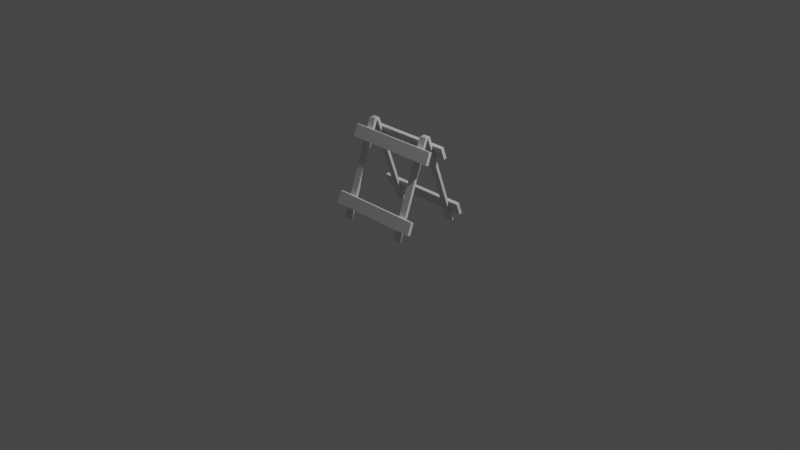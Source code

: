 # Source: RoadBlock01Blendfile.blend  (saved by Blender 2.82.7; exported with 4.5.12 LTS)
import bpy
from mathutils import Matrix  # noqa: F401  (used for matrix-valued properties, if any)

bpy.ops.wm.read_factory_settings(use_empty=True)
scene = bpy.context.scene
scene.name = 'Scene'

# ---- collections
col_collection = bpy.data.collections.new('Collection'); scene.collection.children.link(col_collection)

# ---- materials (node trees are filled in below, after node groups)
mat_material = bpy.data.materials.new('Material')
mat_material.alpha_threshold = 0.0
mat_material.use_transparent_shadow = False
mat_material.line_color = (0.0, 0.0, 0.0, 1.0)

# ---- node groups
ng_auto_smooth = bpy.data.node_groups.new('Auto Smooth', 'GeometryNodeTree')
_s = ng_auto_smooth.interface.new_socket(name='Geometry', in_out='OUTPUT', socket_type='NodeSocketGeometry')
_s = ng_auto_smooth.interface.new_socket(name='Geometry', in_out='INPUT', socket_type='NodeSocketGeometry')
_s = ng_auto_smooth.interface.new_socket(name='Angle', in_out='INPUT', socket_type='NodeSocketFloat')
_s.subtype = 'ANGLE'
_s.min_value = 0.0
_s.max_value = 3.142
ng_auto_smooth.is_modifier = True
_N = ng_auto_smooth.nodes; _L = ng_auto_smooth.links
n0 = _N.new('NodeGroupOutput'); n0.name = 'Group Output'; n0.location = (480, -100)
n1 = _N.new('NodeGroupInput'); n1.name = 'Group Input'; n1.location = (-420, -300)
n2 = _N.new('NodeGroupInput'); n2.name = 'Group Input.001'; n2.location = (-60, -100)
n3 = _N.new('GeometryNodeSetShadeSmooth'); n3.name = 'Set Shade Smooth'; n3.location = (120, -100)
n3.domain = 'EDGE'
n4 = _N.new('GeometryNodeSetShadeSmooth'); n4.name = 'Set Shade Smooth.001'; n4.location = (300, -100)
n5 = _N.new('GeometryNodeInputMeshEdgeAngle'); n5.name = 'Edge Angle'; n5.location = (-420, -220)
n6 = _N.new('GeometryNodeInputEdgeSmooth'); n6.name = 'Is Edge Smooth'; n6.location = (-60, -160)
n7 = _N.new('GeometryNodeInputShadeSmooth'); n7.name = 'Is Face Smooth'; n7.location = (-240, -340)
n8 = _N.new('FunctionNodeBooleanMath'); n8.name = 'Boolean Math'; n8.location = (-60, -220)
n9 = _N.new('FunctionNodeCompare'); n9.name = 'Compare'; n9.location = (-240, -180)
n9.operation = 'LESS_EQUAL'
_L.new(n5.outputs[0], n9.inputs[0])
_L.new(n4.outputs[0], n0.inputs[0])
_L.new(n1.outputs[1], n9.inputs[1])
_L.new(n9.outputs[0], n8.inputs[0])
_L.new(n7.outputs[0], n8.inputs[1])
_L.new(n2.outputs[0], n3.inputs[0])
_L.new(n6.outputs[0], n3.inputs[1])
_L.new(n3.outputs[0], n4.inputs[0])
_L.new(n8.outputs[0], n3.inputs[2])
n0.is_active_output = True

# ---- material node trees
mat_material.use_nodes = True; mat_material.node_tree.nodes.clear()
_N = mat_material.node_tree.nodes; _L = mat_material.node_tree.links
n0 = _N.new('ShaderNodeOutputMaterial'); n0.name = 'Material Output'; n0.location = (300, 300)
n1 = _N.new('ShaderNodeBsdfPrincipled'); n1.name = 'Principled BSDF'; n1.location = (10, 300)
n1.distribution = 'GGX'
n1.subsurface_method = 'BURLEY'
n1.inputs[2].default_value = 0.4
n1.inputs[3].default_value = 1.45
n1.inputs[27].default_value = (0.0, 0.0, 0.0, 1.0)
n1.inputs[28].default_value = 1.0
_L.new(n1.outputs[0], n0.inputs[0])
n0.is_active_output = True

# ---- world
world_world = bpy.data.worlds.new('World'); scene.world = world_world
world_world.use_nodes = True; world_world.node_tree.nodes.clear()
_N = world_world.node_tree.nodes; _L = world_world.node_tree.links
n0 = _N.new('ShaderNodeOutputWorld'); n0.name = 'World Output'; n0.location = (300, 300)
n1 = _N.new('ShaderNodeBackground'); n1.name = 'Background'; n1.location = (10, 300)
n1.inputs[0].default_value = (0.05088, 0.05088, 0.05088, 1.0)
_L.new(n1.outputs[0], n0.inputs[0])
n0.is_active_output = True
world_world.color = (0.05088, 0.05088, 0.05088)
world_world.use_sun_shadow = False
world_world.sun_shadow_jitter_overblur = 0.0

# ---- cameras
cam_camera = bpy.data.cameras.new('Camera')
cam_camera.clip_end = 100.0
cam_camera.ortho_scale = 7.314

# ---- lights
light_light = bpy.data.lights.new('Light', 'POINT')
light_light.transmission_factor = 0.0
light_light.energy = 1000.0
light_light.shadow_soft_size = 0.1
light_light.shadow_maximum_resolution = 0.006
light_light.use_absolute_resolution = True

# ---- meshes
me_cube_003 = bpy.data.meshes.new('Cube.003')
me_cube_003.from_pydata([(-0.3804, -0.004309, 0.9958), (-0.361, -0.004309, 0.9958), (-0.3804, -0.002488, 0.9977), (-0.361, -0.002488, 0.9977), (-0.3329, -0.004309, 0.9958), (-0.3523, -0.004309, 0.9958), (-0.3329, -0.002488, 0.9977), (-0.3523, -0.002488, 0.9977), (0.3804, -0.004309, 0.9958), (0.361, -0.004309, 0.9958), (0.3804, -0.002488, 0.9977), (0.361, -0.002488, 0.9977), (0.3329, -0.004309, 0.9958), (0.3523, -0.004309, 0.9958), (0.3329, -0.002488, 0.9977), (0.3523, -0.002488, 0.9977), (-0.3804, 0.004309, 0.9958), (-0.361, 0.004309, 0.9958), (-0.3804, 0.002488, 0.9977), (-0.361, 0.002488, 0.9977), (-0.3804, 0.0, 0.9983), (-0.361, 0.0, 0.9983), (-0.3329, 0.004309, 0.9958), (-0.3523, 0.004309, 0.9958), (-0.3329, 0.002488, 0.9977), (-0.3523, 0.002488, 0.9977), (-0.3329, 0.0, 0.9983), (-0.3523, 0.0, 0.9983), (-0.361, 0.0, 0.9945), (-0.3804, 0.0, 0.9945), (-0.3523, 0.0, 0.9945), (-0.3329, 0.0, 0.9945), (0.3804, 0.004309, 0.9958), (0.361, 0.004309, 0.9958), (0.3804, 0.002488, 0.9977), (0.361, 0.002488, 0.9977), (0.3804, 0.0, 0.9983), (0.361, 0.0, 0.9983), (0.3329, 0.004309, 0.9958), (0.3523, 0.004309, 0.9958), (0.3329, 0.002488, 0.9977), (0.3523, 0.002488, 0.9977), (0.3329, 0.0, 0.9983), (0.3523, 0.0, 0.9983), (0.361, 0.0, 0.9945), (0.3804, 0.0, 0.9945), (0.3523, 0.0, 0.9945), (0.3329, 0.0, 0.9945), (-0.3165, -0.3524, 0.0), (-0.3968, -0.3524, 0.0), (-0.3165, -0.3786, 0.009297), (-0.3968, -0.3786, 0.009297), (-0.3165, -0.0009798, 0.9919), (-0.3968, -0.0009798, 0.9919), (-0.3165, -0.02722, 1.001), (-0.3968, -0.02722, 1.001), (-0.5151, -0.3418, 0.1132), (-0.5151, -0.2977, 0.2376), (-0.5151, -0.3286, 0.2485), (-0.5151, -0.3727, 0.1241), (-0.5151, -0.1073, 0.775), (-0.5151, -0.06327, 0.8994), (-0.5151, -0.09415, 0.9103), (-0.5151, -0.1382, 0.7859), (-0.3831, -0.01656, 0.9974), (-0.3302, -0.01656, 0.9974), (-0.3302, -0.01559, 1.0), (-0.3831, -0.01559, 1.0), (-0.3831, -0.0009798, 0.9919), (-0.3302, -0.0009798, 0.9919), (0.3165, -0.3524, 0.0), (0.3968, -0.3524, 0.0), (0.3165, -0.3786, 0.009297), (0.3968, -0.3786, 0.009297), (0.3165, -0.0009798, 0.9919), (0.3968, -0.0009798, 0.9919), (0.3165, -0.02722, 1.001), (0.3968, -0.02722, 1.001), (0.5151, -0.3418, 0.1132), (0.5151, -0.2977, 0.2376), (0.5151, -0.3286, 0.2485), (0.5151, -0.3727, 0.1241), (0.5151, -0.1073, 0.775), (0.5151, -0.06327, 0.8994), (0.5151, -0.09415, 0.9103), (0.5151, -0.1382, 0.7859), (0.3831, -0.01656, 0.9974), (0.3302, -0.01656, 0.9974), (0.3302, -0.01559, 1.0), (0.3831, -0.01559, 1.0), (0.3831, -0.0009798, 0.9919), (0.3302, -0.0009798, 0.9919), (-0.3165, 0.3524, 0.0), (-0.3968, 0.3524, 0.0), (-0.3165, 0.3786, 0.009297), (-0.3968, 0.3786, 0.009297), (-0.3165, 0.0009798, 0.9919), (-0.3968, 0.0009798, 0.9919), (-0.3165, 0.02722, 1.001), (-0.3968, 0.02722, 1.001), (-0.5151, 0.3418, 0.1132), (-0.5151, 0.2977, 0.2376), (-0.5151, 0.3286, 0.2485), (-0.5151, 0.3727, 0.1241), (-0.5151, 0.1073, 0.775), (-0.5151, 0.06327, 0.8994), (-0.5151, 0.09415, 0.9103), (-0.5151, 0.1382, 0.7859), (-0.3831, 0.01656, 0.9974), (-0.3302, 0.01656, 0.9974), (-0.3302, 0.01559, 1.0), (-0.3831, 0.01559, 1.0), (-0.3831, 0.0009798, 0.9919), (-0.3302, 0.0009798, 0.9919), (-0.3831, 0.0, 0.9946), (-0.3302, 0.0, 0.9946), (0.3165, 0.3524, 0.0), (0.3968, 0.3524, 0.0), (0.3165, 0.3786, 0.009297), (0.3968, 0.3786, 0.009297), (0.3165, 0.0009798, 0.9919), (0.3968, 0.0009798, 0.9919), (0.3165, 0.02722, 1.001), (0.3968, 0.02722, 1.001), (0.5151, 0.3418, 0.1132), (0.5151, 0.2977, 0.2376), (0.5151, 0.3286, 0.2485), (0.5151, 0.3727, 0.1241), (0.5151, 0.1073, 0.775), (0.5151, 0.06327, 0.8994), (0.5151, 0.09415, 0.9103), (0.5151, 0.1382, 0.7859), (0.3831, 0.01656, 0.9974), (0.3302, 0.01656, 0.9974), (0.3302, 0.01559, 1.0), (0.3831, 0.01559, 1.0), (0.3831, 0.0009798, 0.9919), (0.3302, 0.0009798, 0.9919), (0.3831, 0.0, 0.9946), (0.3302, 0.0, 0.9946)], [], [(0, 1, 3, 2), (2, 3, 21, 20), (4, 6, 7, 5), (6, 26, 27, 7), (20, 29, 0, 2), (1, 28, 21, 3), (30, 5, 7, 27), (31, 26, 6, 4), (8, 10, 11, 9), (10, 36, 37, 11), (12, 13, 15, 14), (14, 15, 43, 42), (36, 10, 8, 45), (9, 11, 37, 44), (46, 43, 15, 13), (47, 12, 14, 42), (16, 18, 19, 17), (18, 20, 21, 19), (22, 23, 25, 24), (24, 25, 27, 26), (20, 18, 16, 29), (17, 19, 21, 28), (30, 27, 25, 23), (31, 22, 24, 26), (32, 33, 35, 34), (34, 35, 37, 36), (38, 40, 41, 39), (40, 42, 43, 41), (36, 45, 32, 34), (33, 44, 37, 35), (46, 39, 41, 43), (47, 42, 40, 38), (48, 52, 54, 50), (51, 50, 54, 55), (55, 54, 52, 53), (53, 49, 51, 55), (49, 48, 50, 51), (53, 52, 48, 49), (81, 80, 58, 59), (57, 56, 59, 58), (85, 84, 62, 63), (61, 60, 63, 62), (62, 84, 83, 61), (82, 60, 61, 83), (78, 81, 59, 56), (58, 80, 79, 57), (78, 56, 57, 79), (128, 104, 107, 131), (67, 66, 115, 114), (69, 68, 114, 115), (68, 64, 67, 114), (65, 69, 115, 66), (64, 65, 66, 67), (70, 72, 76, 74), (73, 77, 76, 72), (77, 75, 74, 76), (75, 77, 73, 71), (71, 73, 72, 70), (75, 71, 70, 74), (79, 80, 81, 78), (83, 84, 85, 82), (89, 138, 139, 88), (91, 139, 138, 90), (90, 138, 89, 86), (87, 88, 139, 91), (86, 89, 88, 87), (92, 94, 98, 96), (95, 99, 98, 94), (99, 97, 96, 98), (97, 99, 95, 93), (93, 95, 94, 92), (97, 93, 92, 96), (127, 103, 102, 126), (101, 102, 103, 100), (131, 107, 106, 130), (105, 106, 107, 104), (105, 129, 130, 106), (128, 129, 105, 104), (124, 100, 103, 127), (101, 125, 126, 102), (124, 125, 101, 100), (111, 114, 115, 110), (113, 115, 114, 112), (112, 114, 111, 108), (109, 110, 115, 113), (108, 111, 110, 109), (116, 120, 122, 118), (119, 118, 122, 123), (123, 122, 120, 121), (121, 117, 119, 123), (117, 116, 118, 119), (121, 120, 116, 117), (125, 124, 127, 126), (129, 128, 131, 130), (135, 134, 139, 138), (137, 136, 138, 139), (136, 132, 135, 138), (133, 137, 139, 134), (132, 133, 134, 135), (82, 85, 63, 60)])
me_cube_003.polygons.foreach_set('use_smooth', [True] * 100)
_k = set([(0, 2), (1, 3), (2, 20), (3, 21), (4, 6), (5, 7), (6, 26), (7, 27), (8, 10), (9, 11), (10, 36), (11, 37), (12, 14), (13, 15), (14, 42), (15, 43), (16, 18), (17, 19), (18, 20), (19, 21), (22, 24), (23, 25), (24, 26), (25, 27), (32, 34), (33, 35), (34, 36), (35, 37), (38, 40), (39, 41), (40, 42), (41, 43)])
me_cube_003.attributes.new('sharp_edge', 'BOOLEAN', 'EDGE').data.foreach_set('value', [ (min(e.vertices), max(e.vertices)) in _k for e in me_cube_003.edges])
_uv = me_cube_003.uv_layers.new(name='UVMap')
_uv.uv.foreach_set('vector', [0.7977, 0.6413, 0.7867, 0.6413, 0.7867, 0.6399, 0.7977, 0.6399, 0.7977, 0.6399, 0.7867, 0.6399, 0.7867, 0.6384, 0.7977, 0.6384, 0.8653, 0.6352, 0.8638, 0.6352, 0.8638, 0.6241, 0.8653, 0.6241, 0.8638, 0.6352, 0.8624, 0.6352, 0.8624, 0.6241, 0.8638, 0.6241, 0.8551, 0.6384, 0.853, 0.6379, 0.8544, 0.6357, 0.8551, 0.637, 0.8451, 0.6402, 0.845, 0.6377, 0.8471, 0.6382, 0.8464, 0.6395, 0.8504, 0.6377, 0.8518, 0.6355, 0.8525, 0.6368, 0.8525, 0.6382, 0.8583, 0.6383, 0.8604, 0.6377, 0.8604, 0.6392, 0.8597, 0.6404, 0.8589, 0.6352, 0.8574, 0.6352, 0.8574, 0.6241, 0.8589, 0.6241, 0.8574, 0.6352, 0.856, 0.6352, 0.856, 0.6241, 0.8574, 0.6241, 0.8093, 0.6413, 0.7983, 0.6413, 0.7983, 0.6399, 0.8093, 0.6399, 0.8093, 0.6399, 0.7983, 0.6399, 0.7983, 0.6384, 0.8093, 0.6384, 0.8578, 0.6384, 0.8571, 0.6397, 0.8558, 0.6404, 0.8557, 0.6379, 0.8437, 0.6355, 0.8445, 0.6368, 0.8445, 0.6382, 0.8424, 0.6377, 0.8397, 0.6381, 0.8418, 0.6375, 0.8418, 0.639, 0.8411, 0.6402, 0.8477, 0.6377, 0.849, 0.6355, 0.8498, 0.6368, 0.8498, 0.6382, 0.7977, 0.6355, 0.7977, 0.637, 0.7867, 0.637, 0.7867, 0.6355, 0.7977, 0.637, 0.7977, 0.6384, 0.7867, 0.6384, 0.7867, 0.637, 0.8594, 0.6352, 0.8594, 0.6241, 0.8609, 0.6241, 0.8609, 0.6352, 0.8609, 0.6352, 0.8609, 0.6241, 0.8624, 0.6241, 0.8624, 0.6352, 0.8551, 0.6384, 0.8544, 0.6397, 0.8531, 0.6404, 0.853, 0.6379, 0.8464, 0.6355, 0.8471, 0.6368, 0.8471, 0.6382, 0.845, 0.6377, 0.8504, 0.6377, 0.8525, 0.6382, 0.8518, 0.6395, 0.8505, 0.6402, 0.8583, 0.6383, 0.8584, 0.6357, 0.8597, 0.6364, 0.8604, 0.6377, 0.853, 0.6352, 0.853, 0.6241, 0.8545, 0.6241, 0.8545, 0.6352, 0.8545, 0.6352, 0.8545, 0.6241, 0.856, 0.6241, 0.856, 0.6352, 0.8093, 0.6355, 0.8093, 0.637, 0.7983, 0.637, 0.7983, 0.6355, 0.8093, 0.637, 0.8093, 0.6384, 0.7983, 0.6384, 0.7983, 0.637, 0.8578, 0.6384, 0.8557, 0.6379, 0.8571, 0.6357, 0.8578, 0.637, 0.8425, 0.6402, 0.8424, 0.6377, 0.8445, 0.6382, 0.8437, 0.6395, 0.8397, 0.6381, 0.8398, 0.6355, 0.8411, 0.6362, 0.8418, 0.6375, 0.8477, 0.6377, 0.8498, 0.6382, 0.849, 0.6395, 0.8478, 0.6402, 0.1792, 0.392, 0.1792, 0.9765, 0.1637, 0.9765, 0.1638, 0.392, 0.1192, 0.392, 0.1638, 0.392, 0.1637, 0.9765, 0.1192, 0.9765, 0.1192, 0.9765, 0.1637, 0.9765, 0.1637, 0.992, 0.1192, 0.992, 0.1037, 0.9765, 0.1037, 0.392, 0.1192, 0.392, 0.1192, 0.9765, 0.1192, 0.3765, 0.1638, 0.3765, 0.1638, 0.392, 0.1192, 0.392, 0.1037, 0.9765, 0.05913, 0.9765, 0.05913, 0.392, 0.1037, 0.392, 0.6496, 0.02756, 0.6496, 0.1009, 0.07733, 0.1009, 0.07733, 0.02756, 0.05913, 0.1009, 0.05913, 0.02756, 0.07733, 0.02756, 0.07733, 0.1009, 0.6496, 0.2111, 0.6496, 0.2845, 0.07733, 0.2845, 0.07733, 0.2111, 0.05913, 0.2845, 0.05913, 0.2111, 0.07733, 0.2111, 0.07733, 0.2845, 0.07733, 0.2845, 0.6496, 0.2845, 0.6496, 0.3027, 0.07733, 0.3027, 0.6496, 0.376, 0.07733, 0.376, 0.07733, 0.3027, 0.6496, 0.3027, 0.6496, 0.00936, 0.6496, 0.02756, 0.07733, 0.02756, 0.07733, 0.009359, 0.07733, 0.1009, 0.6496, 0.1009, 0.6496, 0.1191, 0.07733, 0.1191, 0.6496, 0.1924, 0.07733, 0.1924, 0.07733, 0.1191, 0.6496, 0.1191, 0.9444, 0.0249, 0.9444, 0.5972, 0.9262, 0.5972, 0.9262, 0.0249, 0.777, 0.6551, 0.777, 0.6258, 0.7862, 0.6258, 0.7862, 0.6551, 0.8658, 0.6535, 0.8658, 0.6241, 0.8674, 0.6241, 0.8674, 0.6535, 0.7862, 0.6568, 0.777, 0.6568, 0.777, 0.6551, 0.7862, 0.6551, 0.777, 0.6241, 0.7862, 0.6241, 0.7862, 0.6258, 0.777, 0.6258, 0.7754, 0.6551, 0.7754, 0.6258, 0.777, 0.6258, 0.777, 0.6551, 0.3518, 0.3977, 0.3673, 0.3977, 0.3673, 0.9823, 0.3518, 0.9823, 0.4119, 0.3977, 0.4119, 0.9823, 0.3673, 0.9823, 0.3673, 0.3977, 0.4119, 0.9823, 0.4119, 0.9977, 0.3673, 0.9977, 0.3673, 0.9823, 0.4273, 0.9823, 0.4119, 0.9823, 0.4119, 0.3977, 0.4273, 0.3977, 0.4119, 0.3823, 0.4119, 0.3977, 0.3673, 0.3977, 0.3673, 0.3823, 0.4273, 0.9823, 0.4273, 0.3977, 0.4719, 0.3977, 0.4719, 0.9823, 0.6678, 0.1009, 0.6496, 0.1009, 0.6496, 0.02756, 0.6678, 0.02756, 0.6678, 0.2845, 0.6496, 0.2845, 0.6496, 0.2111, 0.6678, 0.2111, 0.8509, 0.6258, 0.8509, 0.635, 0.8215, 0.635, 0.8215, 0.6258, 0.8696, 0.6535, 0.868, 0.6535, 0.868, 0.6241, 0.8696, 0.6241, 0.8525, 0.635, 0.8509, 0.635, 0.8509, 0.6258, 0.8525, 0.6258, 0.8199, 0.6258, 0.8215, 0.6258, 0.8215, 0.635, 0.8199, 0.635, 0.8509, 0.6241, 0.8509, 0.6258, 0.8215, 0.6258, 0.8215, 0.6241, 0.4818, 0.3981, 0.4972, 0.3981, 0.4972, 0.9826, 0.4818, 0.9826, 0.5418, 0.3981, 0.5418, 0.9826, 0.4972, 0.9826, 0.4972, 0.3981, 0.5418, 0.9826, 0.5418, 0.9981, 0.4972, 0.9981, 0.4972, 0.9826, 0.5573, 0.9826, 0.5418, 0.9826, 0.5418, 0.3981, 0.5573, 0.3981, 0.5418, 0.3826, 0.5418, 0.3981, 0.4972, 0.3981, 0.4972, 0.3826, 0.3004, 0.961, 0.3004, 0.3765, 0.345, 0.3765, 0.345, 0.961, 0.7292, 0.4016, 0.7292, 0.9739, 0.6559, 0.9739, 0.6559, 0.4016, 0.6559, 0.9921, 0.6559, 0.9739, 0.7292, 0.9739, 0.7292, 0.9921, 0.9262, 0.0249, 0.9262, 0.5972, 0.8529, 0.5972, 0.8529, 0.0249, 0.8529, 0.6154, 0.8529, 0.5972, 0.9262, 0.5972, 0.9262, 0.6154, 0.8347, 0.5972, 0.8347, 0.0249, 0.8529, 0.0249, 0.8529, 0.5972, 0.7614, 0.0249, 0.8347, 0.0249, 0.8347, 0.5972, 0.7614, 0.5972, 0.7474, 0.4016, 0.7474, 0.9739, 0.7292, 0.9739, 0.7292, 0.4016, 0.6377, 0.9739, 0.6377, 0.4016, 0.6559, 0.4016, 0.6559, 0.9739, 0.5643, 0.4016, 0.6377, 0.4016, 0.6377, 0.9739, 0.5643, 0.9739, 0.7656, 0.6258, 0.7748, 0.6258, 0.7748, 0.6551, 0.7656, 0.6551, 0.8098, 0.6393, 0.8098, 0.6377, 0.8392, 0.6377, 0.8392, 0.6393, 0.7748, 0.6241, 0.7748, 0.6258, 0.7656, 0.6258, 0.7656, 0.6241, 0.7656, 0.6568, 0.7656, 0.6551, 0.7748, 0.6551, 0.7748, 0.6568, 0.764, 0.6258, 0.7656, 0.6258, 0.7656, 0.6551, 0.764, 0.6551, 0.2998, 0.392, 0.2998, 0.9765, 0.2844, 0.9765, 0.2844, 0.392, 0.2398, 0.392, 0.2844, 0.392, 0.2844, 0.9765, 0.2398, 0.9765, 0.2398, 0.9765, 0.2844, 0.9765, 0.2844, 0.992, 0.2398, 0.992, 0.2243, 0.9765, 0.2243, 0.392, 0.2398, 0.392, 0.2398, 0.9765, 0.2398, 0.3765, 0.2844, 0.3765, 0.2844, 0.392, 0.2398, 0.392, 0.2243, 0.9765, 0.1798, 0.9765, 0.1798, 0.392, 0.2243, 0.392, 0.6559, 0.3834, 0.7292, 0.3834, 0.7292, 0.4016, 0.6559, 0.4016, 0.8529, 0.006696, 0.9262, 0.006696, 0.9262, 0.0249, 0.8529, 0.0249, 0.7884, 0.6258, 0.8177, 0.6258, 0.8177, 0.635, 0.7884, 0.635, 0.8392, 0.6371, 0.8098, 0.6371, 0.8098, 0.6355, 0.8392, 0.6355, 0.7867, 0.635, 0.7867, 0.6258, 0.7884, 0.6258, 0.7884, 0.635, 0.8193, 0.6258, 0.8193, 0.635, 0.8177, 0.635, 0.8177, 0.6258, 0.7884, 0.6241, 0.8177, 0.6241, 0.8177, 0.6258, 0.7884, 0.6258, 0.6496, 0.1929, 0.6496, 0.2111, 0.07733, 0.2111, 0.07733, 0.1929])
me_cube_003.materials.append(mat_material)
me_cube_003.use_remesh_preserve_volume = False
me_cube_003.use_remesh_preserve_attributes = False
me_cube_003.use_mirror_vertex_groups = False
me_cube_003.update()

# ---- objects
ob_light = bpy.data.objects.new('Light', light_light)
ob_camera = bpy.data.objects.new('Camera', cam_camera)
ob_cube_001 = bpy.data.objects.new('Cube.001', me_cube_003)

# ---- transforms, parenting, visibility, modifiers, constraints
ob_light.location = (4.076, 1.005, 5.904)
ob_light.rotation_euler = (0.6503, 0.05522, 1.866)
ob_light.lock_rotations_4d = False
ob_light.empty_display_type = 'ARROWS'
ob_light.color = (0.0, 0.0, 0.0, 0.0)
ob_light.lineart.crease_threshold = 0.0
ob_camera.location = (7.359, -6.926, 4.958)
ob_camera.rotation_euler = (1.109, 0.0, 0.8149)
ob_camera.lock_rotations_4d = False
ob_camera.empty_display_type = 'ARROWS'
ob_camera.color = (0.0, 0.0, 0.0, 0.0)
ob_camera.display_type = 'WIRE'
ob_camera.lineart.crease_threshold = 0.0
ob_cube_001.location = (0.0, 0.0, 0.0)
ob_cube_001.lock_rotations_4d = False
ob_cube_001.empty_display_type = 'ARROWS'
ob_cube_001.lineart.crease_threshold = 0.0
_m = ob_cube_001.modifiers.new('Auto Smooth', 'NODES')
_m.node_group = ng_auto_smooth
_gi = [s.identifier for s in ng_auto_smooth.interface.items_tree if s.item_type == 'SOCKET' and s.in_out == 'INPUT']
_m[_gi[1]] = 0.9599  # Angle

# ---- collection membership
col_collection.objects.link(ob_light)
col_collection.objects.link(ob_camera)
col_collection.objects.link(ob_cube_001)

# ---- scene / render settings (as saved in the file)
scene.camera = ob_camera
scene.frame_start = 1; scene.frame_end = 250; scene.frame_set(4)
scene.render.engine = 'BLENDER_EEVEE_NEXT'
scene.cycles.use_denoising = False
scene.cycles.samples = 128
scene.cycles.sampling_pattern = 'TABULATED_SOBOL'
scene.cycles.use_adaptive_sampling = False
scene.cycles.use_light_tree = False
scene.view_settings.view_transform = 'Filmic'
bpy.context.view_layer.update()
